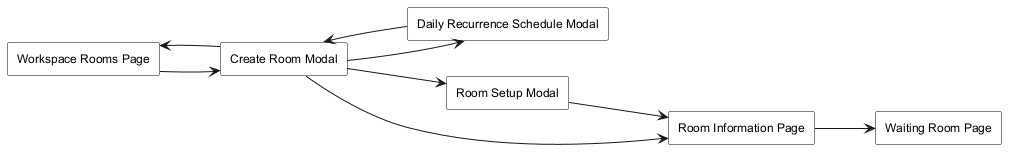

The diagram above was rendered by PlantUML. Its source (embedded in the PNG):
@startuml
skinparam monochrome true
skinparam shadowing false
skinparam defaultFontName Arial
skinparam defaultFontSize 12
skinparam rectangle {
  BackgroundColor white
  BorderColor black
}
left to right direction

' Exact Route Components & Modals in warptalk-web
rectangle "Workspace Rooms Page" as WorkspaceRoomsPage
rectangle "Create Room Modal" as CreateRoomModal
rectangle "Daily Recurrence Schedule Modal" as DailyScheduleModal
rectangle "Room Setup Modal" as RoomSetupModal
rectangle "Room Information Page" as RoomInformationPage
rectangle "Waiting Room Page" as WaitingRoomPage

' 1. Open Create Room Modal
WorkspaceRoomsPage --> CreateRoomModal

' 2. Configure Meeting & Schedule Settings inside Create Room Modal
CreateRoomModal --> DailyScheduleModal
DailyScheduleModal --> CreateRoomModal

' 3. Form Submit & Success State inside Create Room Modal
CreateRoomModal --> RoomSetupModal
RoomSetupModal --> RoomInformationPage

CreateRoomModal --> RoomInformationPage
CreateRoomModal --> WorkspaceRoomsPage

' 4. Room Entry & Lobby Handling
RoomInformationPage --> WaitingRoomPage

@enduml